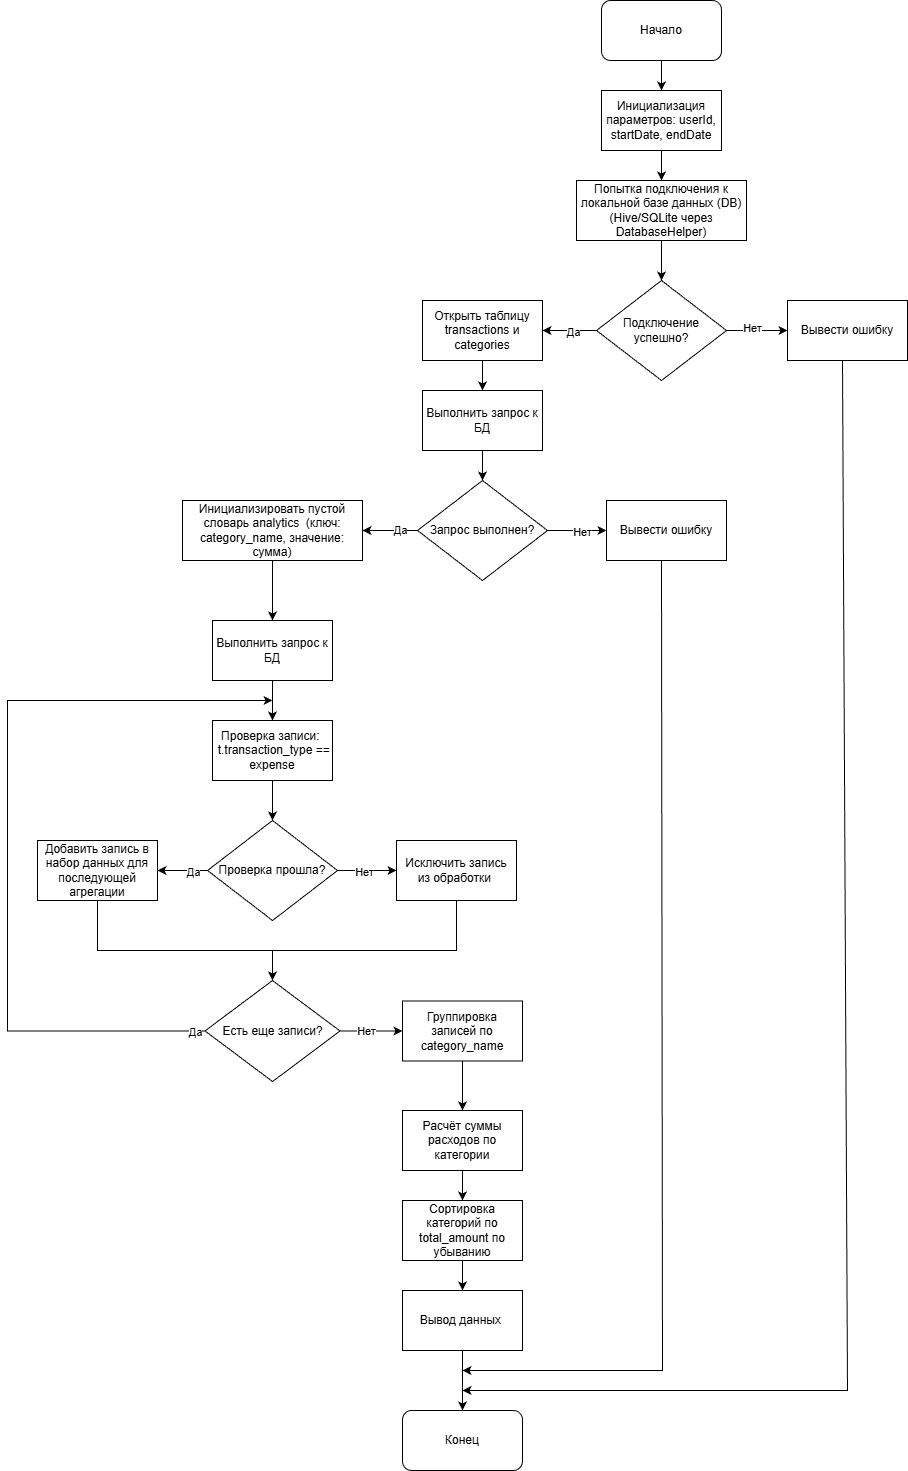

The diagram above was exported from draw.io. Its source (the exported page's mxGraphModel, read from the mxfile embedded in the PNG):
<mxGraphModel dx="2549" dy="948" grid="1" gridSize="10" guides="1" tooltips="1" connect="1" arrows="1" fold="1" page="1" pageScale="1" pageWidth="827" pageHeight="1169" math="0" shadow="0">
  <root>
    <mxCell id="0" />
    <mxCell id="1" parent="0" />
    <mxCell id="3-x4ADobBTMSPftUMyF--24" edge="1" parent="1" source="3-x4ADobBTMSPftUMyF--1" style="edgeStyle=orthogonalEdgeStyle;rounded=0;orthogonalLoop=1;jettySize=auto;html=1;" target="3-x4ADobBTMSPftUMyF--4" value="">
      <mxGeometry relative="1" as="geometry" />
    </mxCell>
    <mxCell id="3-x4ADobBTMSPftUMyF--1" parent="1" style="rounded=1;whiteSpace=wrap;html=1;" value="Начало" vertex="1">
      <mxGeometry height="60" width="120" x="354" y="70" as="geometry" />
    </mxCell>
    <mxCell id="3-x4ADobBTMSPftUMyF--27" edge="1" parent="1" source="3-x4ADobBTMSPftUMyF--3" style="edgeStyle=orthogonalEdgeStyle;rounded=0;orthogonalLoop=1;jettySize=auto;html=1;" target="3-x4ADobBTMSPftUMyF--5" value="">
      <mxGeometry relative="1" as="geometry" />
    </mxCell>
    <mxCell id="3-x4ADobBTMSPftUMyF--3" parent="1" style="rounded=0;whiteSpace=wrap;html=1;" value="&lt;div&gt;Попытка подключения к локальной базе данных (DB)&lt;span style=&quot;background-color: transparent; color: light-dark(rgb(0, 0, 0), rgb(255, 255, 255));&quot;&gt;(Hive/SQLite через DatabaseHelper)&lt;/span&gt;&lt;/div&gt;" vertex="1">
      <mxGeometry height="60" width="170" x="329" y="250" as="geometry" />
    </mxCell>
    <mxCell id="3-x4ADobBTMSPftUMyF--4" parent="1" style="rounded=0;whiteSpace=wrap;html=1;" value="&lt;div&gt;Инициализация параметров:&lt;span style=&quot;background-color: transparent; color: light-dark(rgb(0, 0, 0), rgb(255, 255, 255));&quot;&gt;&amp;nbsp;userId, startDate, endDate&lt;/span&gt;&lt;/div&gt;" vertex="1">
      <mxGeometry height="60" width="120" x="354" y="160" as="geometry" />
    </mxCell>
    <mxCell id="3-x4ADobBTMSPftUMyF--28" edge="1" parent="1" source="3-x4ADobBTMSPftUMyF--5" style="edgeStyle=orthogonalEdgeStyle;rounded=0;orthogonalLoop=1;jettySize=auto;html=1;" target="3-x4ADobBTMSPftUMyF--6" value="">
      <mxGeometry relative="1" as="geometry" />
    </mxCell>
    <mxCell id="3-x4ADobBTMSPftUMyF--57" connectable="0" parent="3-x4ADobBTMSPftUMyF--28" style="edgeLabel;html=1;align=center;verticalAlign=middle;resizable=0;points=[];" value="Да" vertex="1">
      <mxGeometry relative="1" x="-0.1456" y="2" as="geometry">
        <mxPoint as="offset" />
      </mxGeometry>
    </mxCell>
    <mxCell id="3-x4ADobBTMSPftUMyF--29" edge="1" parent="1" source="3-x4ADobBTMSPftUMyF--5" style="edgeStyle=orthogonalEdgeStyle;rounded=0;orthogonalLoop=1;jettySize=auto;html=1;" target="3-x4ADobBTMSPftUMyF--7" value="">
      <mxGeometry relative="1" as="geometry" />
    </mxCell>
    <mxCell id="3-x4ADobBTMSPftUMyF--60" connectable="0" parent="3-x4ADobBTMSPftUMyF--29" style="edgeLabel;html=1;align=center;verticalAlign=middle;resizable=0;points=[];" value="Нет" vertex="1">
      <mxGeometry relative="1" x="-0.1622" y="2" as="geometry">
        <mxPoint as="offset" />
      </mxGeometry>
    </mxCell>
    <mxCell id="3-x4ADobBTMSPftUMyF--5" parent="1" style="rhombus;whiteSpace=wrap;html=1;" value="Подключение успешно?" vertex="1">
      <mxGeometry height="100" width="130" x="349" y="350" as="geometry" />
    </mxCell>
    <mxCell id="3-x4ADobBTMSPftUMyF--31" edge="1" parent="1" source="3-x4ADobBTMSPftUMyF--6" style="edgeStyle=orthogonalEdgeStyle;rounded=0;orthogonalLoop=1;jettySize=auto;html=1;" target="3-x4ADobBTMSPftUMyF--8" value="">
      <mxGeometry relative="1" as="geometry" />
    </mxCell>
    <mxCell id="3-x4ADobBTMSPftUMyF--6" parent="1" style="rounded=0;whiteSpace=wrap;html=1;" value="Открыть таблицу transactions и categories" vertex="1">
      <mxGeometry height="60" width="120" x="175" y="370" as="geometry" />
    </mxCell>
    <mxCell id="3-x4ADobBTMSPftUMyF--7" parent="1" style="rounded=0;whiteSpace=wrap;html=1;" value="Вывести ошибку" vertex="1">
      <mxGeometry height="60" width="120" x="540" y="370" as="geometry" />
    </mxCell>
    <mxCell id="3-x4ADobBTMSPftUMyF--32" edge="1" parent="1" source="3-x4ADobBTMSPftUMyF--8" style="edgeStyle=orthogonalEdgeStyle;rounded=0;orthogonalLoop=1;jettySize=auto;html=1;" target="3-x4ADobBTMSPftUMyF--9" value="">
      <mxGeometry relative="1" as="geometry" />
    </mxCell>
    <mxCell id="3-x4ADobBTMSPftUMyF--8" parent="1" style="rounded=0;whiteSpace=wrap;html=1;" value="Выполнить запрос к БД" vertex="1">
      <mxGeometry height="60" width="120" x="175" y="460" as="geometry" />
    </mxCell>
    <mxCell id="3-x4ADobBTMSPftUMyF--33" edge="1" parent="1" source="3-x4ADobBTMSPftUMyF--9" style="edgeStyle=orthogonalEdgeStyle;rounded=0;orthogonalLoop=1;jettySize=auto;html=1;" target="3-x4ADobBTMSPftUMyF--10" value="">
      <mxGeometry relative="1" as="geometry" />
    </mxCell>
    <mxCell id="3-x4ADobBTMSPftUMyF--58" connectable="0" parent="3-x4ADobBTMSPftUMyF--33" style="edgeLabel;html=1;align=center;verticalAlign=middle;resizable=0;points=[];" value="Да" vertex="1">
      <mxGeometry relative="1" x="-0.3505" as="geometry">
        <mxPoint as="offset" />
      </mxGeometry>
    </mxCell>
    <mxCell id="3-x4ADobBTMSPftUMyF--34" edge="1" parent="1" source="3-x4ADobBTMSPftUMyF--9" style="edgeStyle=orthogonalEdgeStyle;rounded=0;orthogonalLoop=1;jettySize=auto;html=1;" target="3-x4ADobBTMSPftUMyF--11" value="">
      <mxGeometry relative="1" as="geometry" />
    </mxCell>
    <mxCell id="3-x4ADobBTMSPftUMyF--59" connectable="0" parent="3-x4ADobBTMSPftUMyF--34" style="edgeLabel;html=1;align=center;verticalAlign=middle;resizable=0;points=[];" value="Нет" vertex="1">
      <mxGeometry relative="1" x="0.1596" y="-2" as="geometry">
        <mxPoint as="offset" />
      </mxGeometry>
    </mxCell>
    <mxCell id="3-x4ADobBTMSPftUMyF--9" parent="1" style="rhombus;whiteSpace=wrap;html=1;" value="Запрос выполнен?" vertex="1">
      <mxGeometry height="100" width="130" x="170" y="550" as="geometry" />
    </mxCell>
    <mxCell id="3-x4ADobBTMSPftUMyF--42" edge="1" parent="1" source="3-x4ADobBTMSPftUMyF--10" style="edgeStyle=orthogonalEdgeStyle;rounded=0;orthogonalLoop=1;jettySize=auto;html=1;" target="3-x4ADobBTMSPftUMyF--12" value="">
      <mxGeometry relative="1" as="geometry" />
    </mxCell>
    <mxCell id="3-x4ADobBTMSPftUMyF--10" parent="1" style="rounded=0;whiteSpace=wrap;html=1;" value="&lt;div&gt;Инициализировать пустой словарь analytics&amp;nbsp;&lt;span style=&quot;background-color: transparent; color: light-dark(rgb(0, 0, 0), rgb(255, 255, 255));&quot;&gt;&amp;nbsp;(ключ: category_name, значение: сумма)&lt;/span&gt;&lt;/div&gt;" vertex="1">
      <mxGeometry height="60" width="180" x="-65" y="570" as="geometry" />
    </mxCell>
    <mxCell id="3-x4ADobBTMSPftUMyF--11" parent="1" style="rounded=0;whiteSpace=wrap;html=1;" value="Вывести ошибку" vertex="1">
      <mxGeometry height="60" width="120" x="359" y="570" as="geometry" />
    </mxCell>
    <mxCell id="3-x4ADobBTMSPftUMyF--36" edge="1" parent="1" source="3-x4ADobBTMSPftUMyF--12" style="edgeStyle=orthogonalEdgeStyle;rounded=0;orthogonalLoop=1;jettySize=auto;html=1;" target="3-x4ADobBTMSPftUMyF--13" value="">
      <mxGeometry relative="1" as="geometry" />
    </mxCell>
    <mxCell id="3-x4ADobBTMSPftUMyF--12" parent="1" style="rounded=0;whiteSpace=wrap;html=1;" value="Выполнить запрос к БД" vertex="1">
      <mxGeometry height="60" width="120" x="-35" y="690" as="geometry" />
    </mxCell>
    <mxCell id="3-x4ADobBTMSPftUMyF--37" edge="1" parent="1" source="3-x4ADobBTMSPftUMyF--13" style="edgeStyle=orthogonalEdgeStyle;rounded=0;orthogonalLoop=1;jettySize=auto;html=1;" target="3-x4ADobBTMSPftUMyF--14" value="">
      <mxGeometry relative="1" as="geometry" />
    </mxCell>
    <mxCell id="3-x4ADobBTMSPftUMyF--13" parent="1" style="rounded=0;whiteSpace=wrap;html=1;" value="&lt;div&gt;Проверка записи:&amp;nbsp;&lt;/div&gt;&lt;div&gt;&lt;span style=&quot;background-color: transparent; color: light-dark(rgb(0, 0, 0), rgb(255, 255, 255));&quot;&gt;&amp;nbsp;t.transaction_type == expense&lt;/span&gt;&lt;/div&gt;" vertex="1">
      <mxGeometry height="60" width="120" x="-35" y="790" as="geometry" />
    </mxCell>
    <mxCell id="3-x4ADobBTMSPftUMyF--38" edge="1" parent="1" source="3-x4ADobBTMSPftUMyF--14" style="edgeStyle=orthogonalEdgeStyle;rounded=0;orthogonalLoop=1;jettySize=auto;html=1;" target="3-x4ADobBTMSPftUMyF--16" value="">
      <mxGeometry relative="1" as="geometry" />
    </mxCell>
    <mxCell id="3-x4ADobBTMSPftUMyF--46" connectable="0" parent="3-x4ADobBTMSPftUMyF--38" style="edgeLabel;html=1;align=center;verticalAlign=middle;resizable=0;points=[];" value="Нет" vertex="1">
      <mxGeometry relative="1" x="-0.0859" y="-2" as="geometry">
        <mxPoint as="offset" />
      </mxGeometry>
    </mxCell>
    <mxCell id="3-x4ADobBTMSPftUMyF--39" edge="1" parent="1" source="3-x4ADobBTMSPftUMyF--14" style="edgeStyle=orthogonalEdgeStyle;rounded=0;orthogonalLoop=1;jettySize=auto;html=1;" target="3-x4ADobBTMSPftUMyF--15" value="">
      <mxGeometry relative="1" as="geometry" />
    </mxCell>
    <mxCell id="3-x4ADobBTMSPftUMyF--45" connectable="0" parent="3-x4ADobBTMSPftUMyF--39" style="edgeLabel;html=1;align=center;verticalAlign=middle;resizable=0;points=[];" value="Да" vertex="1">
      <mxGeometry relative="1" x="-0.4207" y="2" as="geometry">
        <mxPoint as="offset" />
      </mxGeometry>
    </mxCell>
    <mxCell id="3-x4ADobBTMSPftUMyF--14" parent="1" style="rhombus;whiteSpace=wrap;html=1;" value="Проверка прошла?" vertex="1">
      <mxGeometry height="100" width="130" x="-40" y="890" as="geometry" />
    </mxCell>
    <mxCell id="3-x4ADobBTMSPftUMyF--15" parent="1" style="rounded=0;whiteSpace=wrap;html=1;" value="&lt;div&gt;Добавить запись в набор данных&lt;span style=&quot;background-color: transparent; color: light-dark(rgb(0, 0, 0), rgb(255, 255, 255));&quot;&gt;&amp;nbsp;для последующей агрегации&lt;/span&gt;&lt;/div&gt;" vertex="1">
      <mxGeometry height="60" width="120" x="-210" y="910" as="geometry" />
    </mxCell>
    <mxCell id="3-x4ADobBTMSPftUMyF--16" parent="1" style="rounded=0;whiteSpace=wrap;html=1;" value="&lt;div&gt;Исключить запись из&amp;nbsp;&lt;span style=&quot;background-color: transparent; color: light-dark(rgb(0, 0, 0), rgb(255, 255, 255));&quot;&gt;обработки&amp;nbsp;&lt;/span&gt;&lt;/div&gt;" vertex="1">
      <mxGeometry height="60" width="120" x="149" y="910" as="geometry" />
    </mxCell>
    <mxCell id="3-x4ADobBTMSPftUMyF--50" edge="1" parent="1" source="3-x4ADobBTMSPftUMyF--18" style="edgeStyle=orthogonalEdgeStyle;rounded=0;orthogonalLoop=1;jettySize=auto;html=1;" target="3-x4ADobBTMSPftUMyF--20" value="">
      <mxGeometry relative="1" as="geometry" />
    </mxCell>
    <mxCell id="3-x4ADobBTMSPftUMyF--18" parent="1" style="rounded=0;whiteSpace=wrap;html=1;" value="Группировка записей по category_name" vertex="1">
      <mxGeometry height="60" width="120" x="155" y="1070.5" as="geometry" />
    </mxCell>
    <mxCell id="3-x4ADobBTMSPftUMyF--48" edge="1" parent="1" source="3-x4ADobBTMSPftUMyF--19" style="edgeStyle=orthogonalEdgeStyle;rounded=0;orthogonalLoop=1;jettySize=auto;html=1;" target="3-x4ADobBTMSPftUMyF--18" value="">
      <mxGeometry relative="1" as="geometry" />
    </mxCell>
    <mxCell id="3-x4ADobBTMSPftUMyF--49" connectable="0" parent="3-x4ADobBTMSPftUMyF--48" style="edgeLabel;html=1;align=center;verticalAlign=middle;resizable=0;points=[];" value="Нет" vertex="1">
      <mxGeometry relative="1" x="-0.173" as="geometry">
        <mxPoint as="offset" />
      </mxGeometry>
    </mxCell>
    <mxCell id="3-x4ADobBTMSPftUMyF--19" parent="1" style="rhombus;whiteSpace=wrap;html=1;" value="Есть еще записи?" vertex="1">
      <mxGeometry height="101" width="135" x="-42.5" y="1050" as="geometry" />
    </mxCell>
    <mxCell id="3-x4ADobBTMSPftUMyF--51" edge="1" parent="1" source="3-x4ADobBTMSPftUMyF--20" style="edgeStyle=orthogonalEdgeStyle;rounded=0;orthogonalLoop=1;jettySize=auto;html=1;entryX=0.5;entryY=0;entryDx=0;entryDy=0;" target="3-x4ADobBTMSPftUMyF--21" value="">
      <mxGeometry relative="1" as="geometry" />
    </mxCell>
    <mxCell id="3-x4ADobBTMSPftUMyF--20" parent="1" style="rounded=0;whiteSpace=wrap;html=1;" value="Расчёт суммы расходов по категории" vertex="1">
      <mxGeometry height="60" width="120" x="155" y="1180" as="geometry" />
    </mxCell>
    <mxCell id="3-x4ADobBTMSPftUMyF--54" edge="1" parent="1" source="3-x4ADobBTMSPftUMyF--21" style="edgeStyle=orthogonalEdgeStyle;rounded=0;orthogonalLoop=1;jettySize=auto;html=1;" target="3-x4ADobBTMSPftUMyF--22" value="">
      <mxGeometry relative="1" as="geometry" />
    </mxCell>
    <mxCell id="3-x4ADobBTMSPftUMyF--21" parent="1" style="rounded=0;whiteSpace=wrap;html=1;" value="Сортировка категорий по total_amount по убыванию" vertex="1">
      <mxGeometry height="60" width="120" x="155" y="1270" as="geometry" />
    </mxCell>
    <mxCell id="3-x4ADobBTMSPftUMyF--52" edge="1" parent="1" source="3-x4ADobBTMSPftUMyF--22" style="edgeStyle=orthogonalEdgeStyle;rounded=0;orthogonalLoop=1;jettySize=auto;html=1;" target="3-x4ADobBTMSPftUMyF--23" value="">
      <mxGeometry relative="1" as="geometry" />
    </mxCell>
    <mxCell id="3-x4ADobBTMSPftUMyF--22" parent="1" style="rounded=0;whiteSpace=wrap;html=1;" value="Вывод данных&amp;nbsp;" vertex="1">
      <mxGeometry height="60" width="120" x="155" y="1360" as="geometry" />
    </mxCell>
    <mxCell id="3-x4ADobBTMSPftUMyF--23" parent="1" style="rounded=1;whiteSpace=wrap;html=1;" value="Конец" vertex="1">
      <mxGeometry height="60" width="120" x="155" y="1480" as="geometry" />
    </mxCell>
    <mxCell id="3-x4ADobBTMSPftUMyF--26" edge="1" parent="1" source="3-x4ADobBTMSPftUMyF--4" style="endArrow=classic;html=1;rounded=0;exitX=0.5;exitY=1;exitDx=0;exitDy=0;entryX=0.5;entryY=0;entryDx=0;entryDy=0;" target="3-x4ADobBTMSPftUMyF--3" value="">
      <mxGeometry height="50" relative="1" width="50" as="geometry">
        <mxPoint x="580" y="180" as="sourcePoint" />
        <mxPoint x="630" y="130" as="targetPoint" />
      </mxGeometry>
    </mxCell>
    <mxCell id="3-x4ADobBTMSPftUMyF--40" edge="1" parent="1" source="3-x4ADobBTMSPftUMyF--15" style="endArrow=classic;html=1;rounded=0;exitX=0.5;exitY=1;exitDx=0;exitDy=0;entryX=0.5;entryY=0;entryDx=0;entryDy=0;" target="3-x4ADobBTMSPftUMyF--19" value="">
      <mxGeometry height="50" relative="1" width="50" as="geometry">
        <Array as="points">
          <mxPoint x="-150" y="1020" />
          <mxPoint x="25" y="1020" />
        </Array>
        <mxPoint x="-320" y="1100" as="sourcePoint" />
        <mxPoint x="-270" y="1050" as="targetPoint" />
      </mxGeometry>
    </mxCell>
    <mxCell id="3-x4ADobBTMSPftUMyF--41" edge="1" parent="1" source="3-x4ADobBTMSPftUMyF--16" style="endArrow=classic;html=1;rounded=0;exitX=0.5;exitY=1;exitDx=0;exitDy=0;entryX=0.5;entryY=0;entryDx=0;entryDy=0;" target="3-x4ADobBTMSPftUMyF--19" value="">
      <mxGeometry height="50" relative="1" width="50" as="geometry">
        <Array as="points">
          <mxPoint x="209" y="1020" />
          <mxPoint x="25" y="1020" />
        </Array>
        <mxPoint x="190" y="800" as="sourcePoint" />
        <mxPoint x="240" y="750" as="targetPoint" />
      </mxGeometry>
    </mxCell>
    <mxCell id="3-x4ADobBTMSPftUMyF--43" edge="1" parent="1" source="3-x4ADobBTMSPftUMyF--19" style="edgeStyle=orthogonalEdgeStyle;rounded=0;orthogonalLoop=1;jettySize=auto;html=1;exitX=0;exitY=0.5;exitDx=0;exitDy=0;" value="">
      <mxGeometry relative="1" as="geometry">
        <Array as="points">
          <mxPoint x="-240" y="1101" />
          <mxPoint x="-240" y="770" />
        </Array>
        <mxPoint x="-70" y="1100" as="sourcePoint" />
        <mxPoint x="25" y="770" as="targetPoint" />
      </mxGeometry>
    </mxCell>
    <mxCell id="3-x4ADobBTMSPftUMyF--47" connectable="0" parent="3-x4ADobBTMSPftUMyF--43" style="edgeLabel;html=1;align=center;verticalAlign=middle;resizable=0;points=[];" value="Да" vertex="1">
      <mxGeometry relative="1" x="-0.9751" y="1" as="geometry">
        <mxPoint as="offset" />
      </mxGeometry>
    </mxCell>
    <mxCell id="3-x4ADobBTMSPftUMyF--55" edge="1" parent="1" style="endArrow=classic;html=1;rounded=0;exitX=0.5;exitY=1;exitDx=0;exitDy=0;" value="">
      <mxGeometry height="50" relative="1" width="50" as="geometry">
        <Array as="points">
          <mxPoint x="415" y="1440" />
        </Array>
        <mxPoint x="414" y="630" as="sourcePoint" />
        <mxPoint x="215" y="1440" as="targetPoint" />
      </mxGeometry>
    </mxCell>
    <mxCell id="3-x4ADobBTMSPftUMyF--56" edge="1" parent="1" style="endArrow=classic;html=1;rounded=0;exitX=0.5;exitY=1;exitDx=0;exitDy=0;" value="">
      <mxGeometry height="50" relative="1" width="50" as="geometry">
        <Array as="points">
          <mxPoint x="600" y="1460" />
        </Array>
        <mxPoint x="595" y="430" as="sourcePoint" />
        <mxPoint x="215" y="1460" as="targetPoint" />
      </mxGeometry>
    </mxCell>
  </root>
</mxGraphModel>